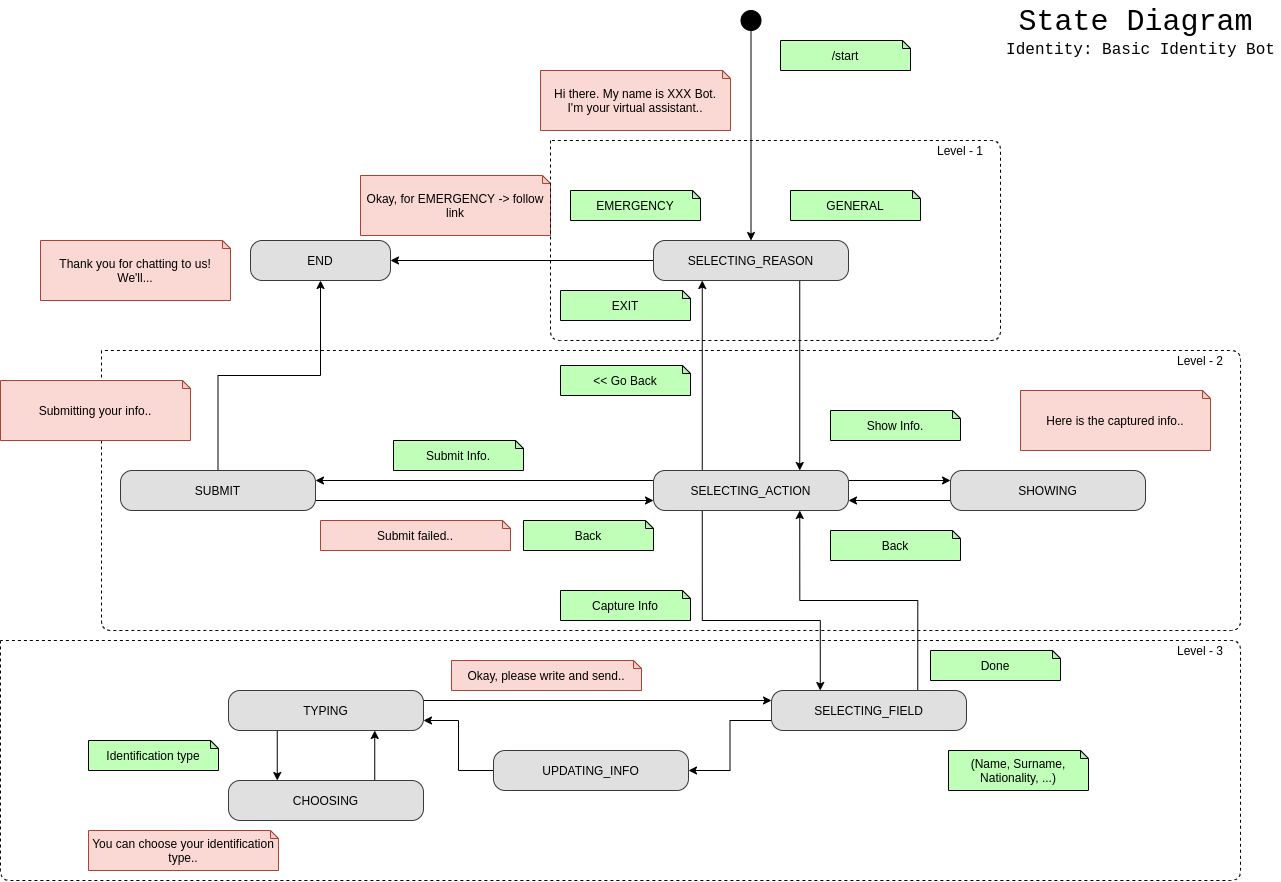

The diagram above was exported from draw.io. Its source (the exported page's mxGraphModel, read from the mxfile embedded in the PNG):
<mxGraphModel dx="1422" dy="843" grid="1" gridSize="10" guides="1" tooltips="1" connect="1" arrows="1" fold="1" page="1" pageScale="1" pageWidth="1600" pageHeight="900" math="0" shadow="0">
  <root>
    <mxCell id="WIyWlLk6GJQsqaUBKTNV-0" />
    <mxCell id="WIyWlLk6GJQsqaUBKTNV-1" parent="WIyWlLk6GJQsqaUBKTNV-0" />
    <mxCell id="pZWS2RwEHj2axefMzSHb-30" value="" style="endArrow=none;dashed=1;html=1;" edge="1" parent="WIyWlLk6GJQsqaUBKTNV-1">
      <mxGeometry width="50" height="50" relative="1" as="geometry">
        <mxPoint x="151" y="360" as="sourcePoint" />
        <mxPoint x="151" y="360" as="targetPoint" />
        <Array as="points">
          <mxPoint x="151" y="640" />
          <mxPoint x="1290" y="640" />
          <mxPoint x="1290" y="360" />
        </Array>
      </mxGeometry>
    </mxCell>
    <mxCell id="bTdAljF23RfIZwE0lkL2-11" style="edgeStyle=orthogonalEdgeStyle;rounded=0;orthogonalLoop=1;jettySize=auto;html=1;exitX=0.5;exitY=1;exitDx=0;exitDy=0;entryX=0.5;entryY=0;entryDx=0;entryDy=0;" parent="WIyWlLk6GJQsqaUBKTNV-1" source="bTdAljF23RfIZwE0lkL2-3" target="bTdAljF23RfIZwE0lkL2-5" edge="1">
      <mxGeometry relative="1" as="geometry">
        <mxPoint x="800" y="240" as="targetPoint" />
      </mxGeometry>
    </mxCell>
    <mxCell id="bTdAljF23RfIZwE0lkL2-3" value="" style="ellipse;whiteSpace=wrap;html=1;aspect=fixed;fillColor=#000000;" parent="WIyWlLk6GJQsqaUBKTNV-1" vertex="1">
      <mxGeometry x="790.5" y="20" width="20" height="20" as="geometry" />
    </mxCell>
    <mxCell id="bTdAljF23RfIZwE0lkL2-15" style="edgeStyle=orthogonalEdgeStyle;rounded=0;orthogonalLoop=1;jettySize=auto;html=1;exitX=0;exitY=0.5;exitDx=0;exitDy=0;entryX=1;entryY=0.5;entryDx=0;entryDy=0;" parent="WIyWlLk6GJQsqaUBKTNV-1" source="bTdAljF23RfIZwE0lkL2-5" target="bTdAljF23RfIZwE0lkL2-10" edge="1">
      <mxGeometry relative="1" as="geometry" />
    </mxCell>
    <mxCell id="bTdAljF23RfIZwE0lkL2-20" style="edgeStyle=orthogonalEdgeStyle;rounded=0;orthogonalLoop=1;jettySize=auto;html=1;exitX=0.75;exitY=1;exitDx=0;exitDy=0;entryX=0.75;entryY=0;entryDx=0;entryDy=0;" parent="WIyWlLk6GJQsqaUBKTNV-1" source="bTdAljF23RfIZwE0lkL2-5" target="bTdAljF23RfIZwE0lkL2-19" edge="1">
      <mxGeometry relative="1" as="geometry">
        <Array as="points" />
      </mxGeometry>
    </mxCell>
    <mxCell id="bTdAljF23RfIZwE0lkL2-5" value="SELECTING_REASON" style="rounded=1;whiteSpace=wrap;html=1;fillColor=#E0E0E0;strokeColor=#36393d;arcSize=29;" parent="WIyWlLk6GJQsqaUBKTNV-1" vertex="1">
      <mxGeometry x="703" y="250" width="195" height="40" as="geometry" />
    </mxCell>
    <mxCell id="bTdAljF23RfIZwE0lkL2-6" value="/start" style="shape=note;whiteSpace=wrap;html=1;backgroundOutline=1;darkOpacity=0.05;fillColor=#BFFFB8;size=8;" parent="WIyWlLk6GJQsqaUBKTNV-1" vertex="1">
      <mxGeometry x="830" y="50" width="130" height="30" as="geometry" />
    </mxCell>
    <mxCell id="bTdAljF23RfIZwE0lkL2-7" value="Hi there. My name is XXX Bot.&lt;br&gt;I'm your virtual assistant.." style="shape=note;whiteSpace=wrap;html=1;backgroundOutline=1;darkOpacity=0.05;fillColor=#fad9d5;size=8;strokeColor=#ae4132;" parent="WIyWlLk6GJQsqaUBKTNV-1" vertex="1">
      <mxGeometry x="590" y="80" width="190" height="60" as="geometry" />
    </mxCell>
    <mxCell id="bTdAljF23RfIZwE0lkL2-8" value="GENERAL" style="shape=note;whiteSpace=wrap;html=1;backgroundOutline=1;darkOpacity=0.05;fillColor=#BFFFB8;size=8;" parent="WIyWlLk6GJQsqaUBKTNV-1" vertex="1">
      <mxGeometry x="840" y="200" width="130" height="30" as="geometry" />
    </mxCell>
    <mxCell id="bTdAljF23RfIZwE0lkL2-9" value="EMERGENCY" style="shape=note;whiteSpace=wrap;html=1;backgroundOutline=1;darkOpacity=0.05;fillColor=#BFFFB8;size=8;" parent="WIyWlLk6GJQsqaUBKTNV-1" vertex="1">
      <mxGeometry x="620" y="200" width="130" height="30" as="geometry" />
    </mxCell>
    <mxCell id="bTdAljF23RfIZwE0lkL2-10" value="END" style="rounded=1;whiteSpace=wrap;html=1;fillColor=#E0E0E0;strokeColor=#36393d;arcSize=29;" parent="WIyWlLk6GJQsqaUBKTNV-1" vertex="1">
      <mxGeometry x="300" y="250" width="140" height="40" as="geometry" />
    </mxCell>
    <mxCell id="bTdAljF23RfIZwE0lkL2-16" value="Okay, for EMERGENCY -&amp;gt; follow link" style="shape=note;whiteSpace=wrap;html=1;backgroundOutline=1;darkOpacity=0.05;fillColor=#fad9d5;size=8;strokeColor=#ae4132;" parent="WIyWlLk6GJQsqaUBKTNV-1" vertex="1">
      <mxGeometry x="410" y="185" width="190" height="60" as="geometry" />
    </mxCell>
    <mxCell id="bTdAljF23RfIZwE0lkL2-24" style="edgeStyle=orthogonalEdgeStyle;rounded=0;orthogonalLoop=1;jettySize=auto;html=1;exitX=1;exitY=0.25;exitDx=0;exitDy=0;entryX=0;entryY=0.25;entryDx=0;entryDy=0;" parent="WIyWlLk6GJQsqaUBKTNV-1" source="bTdAljF23RfIZwE0lkL2-19" target="bTdAljF23RfIZwE0lkL2-23" edge="1">
      <mxGeometry relative="1" as="geometry" />
    </mxCell>
    <mxCell id="bTdAljF23RfIZwE0lkL2-31" style="edgeStyle=orthogonalEdgeStyle;rounded=0;orthogonalLoop=1;jettySize=auto;html=1;exitX=0.25;exitY=0;exitDx=0;exitDy=0;entryX=0.25;entryY=1;entryDx=0;entryDy=0;" parent="WIyWlLk6GJQsqaUBKTNV-1" source="bTdAljF23RfIZwE0lkL2-19" target="bTdAljF23RfIZwE0lkL2-5" edge="1">
      <mxGeometry relative="1" as="geometry" />
    </mxCell>
    <mxCell id="pZWS2RwEHj2axefMzSHb-17" style="edgeStyle=orthogonalEdgeStyle;rounded=0;orthogonalLoop=1;jettySize=auto;html=1;exitX=0;exitY=0.25;exitDx=0;exitDy=0;entryX=1;entryY=0.25;entryDx=0;entryDy=0;" edge="1" parent="WIyWlLk6GJQsqaUBKTNV-1" source="bTdAljF23RfIZwE0lkL2-19" target="pZWS2RwEHj2axefMzSHb-16">
      <mxGeometry relative="1" as="geometry" />
    </mxCell>
    <mxCell id="pZWS2RwEHj2axefMzSHb-35" style="edgeStyle=orthogonalEdgeStyle;rounded=0;orthogonalLoop=1;jettySize=auto;html=1;exitX=0.25;exitY=1;exitDx=0;exitDy=0;entryX=0.25;entryY=0;entryDx=0;entryDy=0;" edge="1" parent="WIyWlLk6GJQsqaUBKTNV-1" source="bTdAljF23RfIZwE0lkL2-19" target="bTdAljF23RfIZwE0lkL2-32">
      <mxGeometry relative="1" as="geometry">
        <Array as="points">
          <mxPoint x="752" y="630" />
          <mxPoint x="870" y="630" />
        </Array>
      </mxGeometry>
    </mxCell>
    <mxCell id="bTdAljF23RfIZwE0lkL2-19" value="SELECTING_ACTION" style="rounded=1;whiteSpace=wrap;html=1;fillColor=#E0E0E0;strokeColor=#36393d;arcSize=29;" parent="WIyWlLk6GJQsqaUBKTNV-1" vertex="1">
      <mxGeometry x="703" y="480" width="195" height="40" as="geometry" />
    </mxCell>
    <mxCell id="bTdAljF23RfIZwE0lkL2-21" value="EXIT" style="shape=note;whiteSpace=wrap;html=1;backgroundOutline=1;darkOpacity=0.05;fillColor=#BFFFB8;size=8;" parent="WIyWlLk6GJQsqaUBKTNV-1" vertex="1">
      <mxGeometry x="610" y="300" width="130" height="30" as="geometry" />
    </mxCell>
    <mxCell id="bTdAljF23RfIZwE0lkL2-22" value="Thank you for chatting to us! We'll..." style="shape=note;whiteSpace=wrap;html=1;backgroundOutline=1;darkOpacity=0.05;fillColor=#fad9d5;size=8;strokeColor=#ae4132;" parent="WIyWlLk6GJQsqaUBKTNV-1" vertex="1">
      <mxGeometry x="90" y="250" width="190" height="60" as="geometry" />
    </mxCell>
    <mxCell id="bTdAljF23RfIZwE0lkL2-25" style="edgeStyle=orthogonalEdgeStyle;rounded=0;orthogonalLoop=1;jettySize=auto;html=1;exitX=0;exitY=0.75;exitDx=0;exitDy=0;entryX=1;entryY=0.75;entryDx=0;entryDy=0;" parent="WIyWlLk6GJQsqaUBKTNV-1" source="bTdAljF23RfIZwE0lkL2-23" target="bTdAljF23RfIZwE0lkL2-19" edge="1">
      <mxGeometry relative="1" as="geometry" />
    </mxCell>
    <mxCell id="bTdAljF23RfIZwE0lkL2-23" value="SHOWING" style="rounded=1;whiteSpace=wrap;html=1;fillColor=#E0E0E0;strokeColor=#36393d;arcSize=29;" parent="WIyWlLk6GJQsqaUBKTNV-1" vertex="1">
      <mxGeometry x="1000" y="480" width="195" height="40" as="geometry" />
    </mxCell>
    <mxCell id="bTdAljF23RfIZwE0lkL2-26" value="Show Info." style="shape=note;whiteSpace=wrap;html=1;backgroundOutline=1;darkOpacity=0.05;fillColor=#BFFFB8;size=8;" parent="WIyWlLk6GJQsqaUBKTNV-1" vertex="1">
      <mxGeometry x="880" y="420" width="130" height="30" as="geometry" />
    </mxCell>
    <mxCell id="bTdAljF23RfIZwE0lkL2-27" value="Back" style="shape=note;whiteSpace=wrap;html=1;backgroundOutline=1;darkOpacity=0.05;fillColor=#BFFFB8;size=8;" parent="WIyWlLk6GJQsqaUBKTNV-1" vertex="1">
      <mxGeometry x="880" y="540" width="130" height="30" as="geometry" />
    </mxCell>
    <mxCell id="bTdAljF23RfIZwE0lkL2-28" value="Here is the captured info.." style="shape=note;whiteSpace=wrap;html=1;backgroundOutline=1;darkOpacity=0.05;fillColor=#fad9d5;size=8;strokeColor=#ae4132;" parent="WIyWlLk6GJQsqaUBKTNV-1" vertex="1">
      <mxGeometry x="1070" y="400" width="190" height="60" as="geometry" />
    </mxCell>
    <mxCell id="bTdAljF23RfIZwE0lkL2-29" value="&amp;lt;&amp;lt; Go Back" style="shape=note;whiteSpace=wrap;html=1;backgroundOutline=1;darkOpacity=0.05;fillColor=#BFFFB8;size=8;" parent="WIyWlLk6GJQsqaUBKTNV-1" vertex="1">
      <mxGeometry x="610" y="375" width="130" height="30" as="geometry" />
    </mxCell>
    <mxCell id="pZWS2RwEHj2axefMzSHb-14" style="edgeStyle=orthogonalEdgeStyle;rounded=0;orthogonalLoop=1;jettySize=auto;html=1;exitX=0;exitY=0.75;exitDx=0;exitDy=0;entryX=1;entryY=0.5;entryDx=0;entryDy=0;" edge="1" parent="WIyWlLk6GJQsqaUBKTNV-1" source="bTdAljF23RfIZwE0lkL2-32" target="pZWS2RwEHj2axefMzSHb-2">
      <mxGeometry relative="1" as="geometry" />
    </mxCell>
    <mxCell id="pZWS2RwEHj2axefMzSHb-36" style="edgeStyle=orthogonalEdgeStyle;rounded=0;orthogonalLoop=1;jettySize=auto;html=1;exitX=0.75;exitY=0;exitDx=0;exitDy=0;entryX=0.75;entryY=1;entryDx=0;entryDy=0;" edge="1" parent="WIyWlLk6GJQsqaUBKTNV-1" source="bTdAljF23RfIZwE0lkL2-32" target="bTdAljF23RfIZwE0lkL2-19">
      <mxGeometry relative="1" as="geometry" />
    </mxCell>
    <mxCell id="bTdAljF23RfIZwE0lkL2-32" value="SELECTING_FIELD" style="rounded=1;whiteSpace=wrap;html=1;fillColor=#E0E0E0;strokeColor=#36393d;arcSize=29;" parent="WIyWlLk6GJQsqaUBKTNV-1" vertex="1">
      <mxGeometry x="821" y="700" width="195" height="40" as="geometry" />
    </mxCell>
    <mxCell id="bTdAljF23RfIZwE0lkL2-34" value="Capture Info" style="shape=note;whiteSpace=wrap;html=1;backgroundOutline=1;darkOpacity=0.05;fillColor=#BFFFB8;size=8;" parent="WIyWlLk6GJQsqaUBKTNV-1" vertex="1">
      <mxGeometry x="610" y="600" width="130" height="30" as="geometry" />
    </mxCell>
    <mxCell id="bTdAljF23RfIZwE0lkL2-35" value="(Name, Surname, Nationality, ...)" style="shape=note;whiteSpace=wrap;html=1;backgroundOutline=1;darkOpacity=0.05;fillColor=#BFFFB8;size=8;" parent="WIyWlLk6GJQsqaUBKTNV-1" vertex="1">
      <mxGeometry x="998" y="760" width="140" height="40" as="geometry" />
    </mxCell>
    <mxCell id="pZWS2RwEHj2axefMzSHb-8" style="edgeStyle=orthogonalEdgeStyle;rounded=0;orthogonalLoop=1;jettySize=auto;html=1;exitX=0.25;exitY=1;exitDx=0;exitDy=0;entryX=0.25;entryY=0;entryDx=0;entryDy=0;" edge="1" parent="WIyWlLk6GJQsqaUBKTNV-1" source="bTdAljF23RfIZwE0lkL2-36" target="pZWS2RwEHj2axefMzSHb-0">
      <mxGeometry relative="1" as="geometry" />
    </mxCell>
    <mxCell id="pZWS2RwEHj2axefMzSHb-13" style="edgeStyle=orthogonalEdgeStyle;rounded=0;orthogonalLoop=1;jettySize=auto;html=1;exitX=1;exitY=0.25;exitDx=0;exitDy=0;entryX=0;entryY=0.25;entryDx=0;entryDy=0;" edge="1" parent="WIyWlLk6GJQsqaUBKTNV-1" source="bTdAljF23RfIZwE0lkL2-36" target="bTdAljF23RfIZwE0lkL2-32">
      <mxGeometry relative="1" as="geometry" />
    </mxCell>
    <mxCell id="bTdAljF23RfIZwE0lkL2-36" value="TYPING" style="rounded=1;whiteSpace=wrap;html=1;fillColor=#E0E0E0;strokeColor=#36393d;arcSize=29;" parent="WIyWlLk6GJQsqaUBKTNV-1" vertex="1">
      <mxGeometry x="278" y="700" width="195" height="40" as="geometry" />
    </mxCell>
    <mxCell id="nhU_C-3vUklX8yKlLMRo-0" value="&lt;font style=&quot;font-size: 30px;&quot; face=&quot;Courier New&quot;&gt;State Diagram&lt;/font&gt;" style="text;html=1;resizable=0;autosize=1;align=center;verticalAlign=middle;points=[];fillColor=none;strokeColor=none;rounded=0;fontSize=30;fontFamily=Tahoma;" parent="WIyWlLk6GJQsqaUBKTNV-1" vertex="1">
      <mxGeometry x="1060" y="10" width="250" height="40" as="geometry" />
    </mxCell>
    <mxCell id="nhU_C-3vUklX8yKlLMRo-2" value="Identity: Basic Identity Bot" style="text;html=1;resizable=0;autosize=1;align=center;verticalAlign=middle;points=[];fillColor=none;strokeColor=none;rounded=0;fontSize=16;fontFamily=Courier New;" parent="WIyWlLk6GJQsqaUBKTNV-1" vertex="1">
      <mxGeometry x="1050" y="50" width="280" height="20" as="geometry" />
    </mxCell>
    <mxCell id="pZWS2RwEHj2axefMzSHb-10" style="edgeStyle=orthogonalEdgeStyle;rounded=0;orthogonalLoop=1;jettySize=auto;html=1;exitX=0.75;exitY=0;exitDx=0;exitDy=0;entryX=0.75;entryY=1;entryDx=0;entryDy=0;" edge="1" parent="WIyWlLk6GJQsqaUBKTNV-1" source="pZWS2RwEHj2axefMzSHb-0" target="bTdAljF23RfIZwE0lkL2-36">
      <mxGeometry relative="1" as="geometry" />
    </mxCell>
    <mxCell id="pZWS2RwEHj2axefMzSHb-0" value="CHOOSING" style="rounded=1;whiteSpace=wrap;html=1;fillColor=#E0E0E0;strokeColor=#36393d;arcSize=29;" vertex="1" parent="WIyWlLk6GJQsqaUBKTNV-1">
      <mxGeometry x="278" y="790" width="195" height="40" as="geometry" />
    </mxCell>
    <mxCell id="pZWS2RwEHj2axefMzSHb-15" style="edgeStyle=orthogonalEdgeStyle;rounded=0;orthogonalLoop=1;jettySize=auto;html=1;exitX=0;exitY=0.5;exitDx=0;exitDy=0;entryX=1;entryY=0.75;entryDx=0;entryDy=0;" edge="1" parent="WIyWlLk6GJQsqaUBKTNV-1" source="pZWS2RwEHj2axefMzSHb-2" target="bTdAljF23RfIZwE0lkL2-36">
      <mxGeometry relative="1" as="geometry" />
    </mxCell>
    <mxCell id="pZWS2RwEHj2axefMzSHb-2" value="UPDATING_INFO" style="rounded=1;whiteSpace=wrap;html=1;fillColor=#E0E0E0;strokeColor=#36393d;arcSize=29;" vertex="1" parent="WIyWlLk6GJQsqaUBKTNV-1">
      <mxGeometry x="543" y="760" width="195" height="40" as="geometry" />
    </mxCell>
    <mxCell id="pZWS2RwEHj2axefMzSHb-11" value="Identification type" style="shape=note;whiteSpace=wrap;html=1;backgroundOutline=1;darkOpacity=0.05;fillColor=#BFFFB8;size=8;" vertex="1" parent="WIyWlLk6GJQsqaUBKTNV-1">
      <mxGeometry x="138" y="750" width="130" height="30" as="geometry" />
    </mxCell>
    <mxCell id="pZWS2RwEHj2axefMzSHb-18" style="edgeStyle=orthogonalEdgeStyle;rounded=0;orthogonalLoop=1;jettySize=auto;html=1;exitX=1;exitY=0.75;exitDx=0;exitDy=0;entryX=0;entryY=0.75;entryDx=0;entryDy=0;" edge="1" parent="WIyWlLk6GJQsqaUBKTNV-1" source="pZWS2RwEHj2axefMzSHb-16" target="bTdAljF23RfIZwE0lkL2-19">
      <mxGeometry relative="1" as="geometry" />
    </mxCell>
    <mxCell id="pZWS2RwEHj2axefMzSHb-20" style="edgeStyle=orthogonalEdgeStyle;rounded=0;orthogonalLoop=1;jettySize=auto;html=1;exitX=0.5;exitY=0;exitDx=0;exitDy=0;entryX=0.5;entryY=1;entryDx=0;entryDy=0;" edge="1" parent="WIyWlLk6GJQsqaUBKTNV-1" source="pZWS2RwEHj2axefMzSHb-16" target="bTdAljF23RfIZwE0lkL2-10">
      <mxGeometry relative="1" as="geometry" />
    </mxCell>
    <mxCell id="pZWS2RwEHj2axefMzSHb-16" value="SUBMIT" style="rounded=1;whiteSpace=wrap;html=1;fillColor=#E0E0E0;strokeColor=#36393d;arcSize=29;" vertex="1" parent="WIyWlLk6GJQsqaUBKTNV-1">
      <mxGeometry x="170" y="480" width="195" height="40" as="geometry" />
    </mxCell>
    <mxCell id="pZWS2RwEHj2axefMzSHb-19" value="Back" style="shape=note;whiteSpace=wrap;html=1;backgroundOutline=1;darkOpacity=0.05;fillColor=#BFFFB8;size=8;" vertex="1" parent="WIyWlLk6GJQsqaUBKTNV-1">
      <mxGeometry x="573" y="530" width="130" height="30" as="geometry" />
    </mxCell>
    <mxCell id="pZWS2RwEHj2axefMzSHb-21" value="Submit failed.." style="shape=note;whiteSpace=wrap;html=1;backgroundOutline=1;darkOpacity=0.05;fillColor=#fad9d5;size=8;strokeColor=#ae4132;" vertex="1" parent="WIyWlLk6GJQsqaUBKTNV-1">
      <mxGeometry x="370" y="530" width="190" height="30" as="geometry" />
    </mxCell>
    <mxCell id="pZWS2RwEHj2axefMzSHb-22" value="Okay, please write and send.." style="shape=note;whiteSpace=wrap;html=1;backgroundOutline=1;darkOpacity=0.05;fillColor=#fad9d5;size=8;strokeColor=#ae4132;" vertex="1" parent="WIyWlLk6GJQsqaUBKTNV-1">
      <mxGeometry x="501" y="670" width="190" height="30" as="geometry" />
    </mxCell>
    <mxCell id="pZWS2RwEHj2axefMzSHb-23" value="You can choose your identification type.." style="shape=note;whiteSpace=wrap;html=1;backgroundOutline=1;darkOpacity=0.05;fillColor=#fad9d5;size=8;strokeColor=#ae4132;" vertex="1" parent="WIyWlLk6GJQsqaUBKTNV-1">
      <mxGeometry x="138" y="840" width="190" height="40" as="geometry" />
    </mxCell>
    <mxCell id="pZWS2RwEHj2axefMzSHb-24" value="Submit Info." style="shape=note;whiteSpace=wrap;html=1;backgroundOutline=1;darkOpacity=0.05;fillColor=#BFFFB8;size=8;" vertex="1" parent="WIyWlLk6GJQsqaUBKTNV-1">
      <mxGeometry x="443" y="450" width="130" height="30" as="geometry" />
    </mxCell>
    <mxCell id="pZWS2RwEHj2axefMzSHb-26" value="" style="endArrow=none;dashed=1;html=1;" edge="1" parent="WIyWlLk6GJQsqaUBKTNV-1">
      <mxGeometry width="50" height="50" relative="1" as="geometry">
        <mxPoint x="600" y="150" as="sourcePoint" />
        <mxPoint x="600" y="150" as="targetPoint" />
        <Array as="points">
          <mxPoint x="600" y="350" />
          <mxPoint x="1050" y="350" />
          <mxPoint x="1050" y="150" />
        </Array>
      </mxGeometry>
    </mxCell>
    <mxCell id="pZWS2RwEHj2axefMzSHb-28" value="Level - 1" style="text;html=1;strokeColor=none;fillColor=none;align=center;verticalAlign=middle;whiteSpace=wrap;rounded=0;" vertex="1" parent="WIyWlLk6GJQsqaUBKTNV-1">
      <mxGeometry x="970" y="150" width="80" height="20" as="geometry" />
    </mxCell>
    <mxCell id="pZWS2RwEHj2axefMzSHb-31" value="Level - 2" style="text;html=1;strokeColor=none;fillColor=none;align=center;verticalAlign=middle;whiteSpace=wrap;rounded=0;" vertex="1" parent="WIyWlLk6GJQsqaUBKTNV-1">
      <mxGeometry x="1210" y="360" width="80" height="20" as="geometry" />
    </mxCell>
    <mxCell id="pZWS2RwEHj2axefMzSHb-32" value="" style="endArrow=none;dashed=1;html=1;" edge="1" parent="WIyWlLk6GJQsqaUBKTNV-1">
      <mxGeometry width="50" height="50" relative="1" as="geometry">
        <mxPoint x="50" y="650" as="sourcePoint" />
        <mxPoint x="50" y="650" as="targetPoint" />
        <Array as="points">
          <mxPoint x="50" y="890" />
          <mxPoint x="1290" y="890" />
          <mxPoint x="1290" y="650" />
        </Array>
      </mxGeometry>
    </mxCell>
    <mxCell id="pZWS2RwEHj2axefMzSHb-33" value="Level - 3" style="text;html=1;strokeColor=none;fillColor=none;align=center;verticalAlign=middle;whiteSpace=wrap;rounded=0;" vertex="1" parent="WIyWlLk6GJQsqaUBKTNV-1">
      <mxGeometry x="1210" y="650" width="80" height="20" as="geometry" />
    </mxCell>
    <mxCell id="pZWS2RwEHj2axefMzSHb-25" value="Submitting your info.." style="shape=note;whiteSpace=wrap;html=1;backgroundOutline=1;darkOpacity=0.05;fillColor=#fad9d5;size=8;strokeColor=#ae4132;" vertex="1" parent="WIyWlLk6GJQsqaUBKTNV-1">
      <mxGeometry x="50" y="390" width="190" height="60" as="geometry" />
    </mxCell>
    <mxCell id="pZWS2RwEHj2axefMzSHb-34" value="Done" style="shape=note;whiteSpace=wrap;html=1;backgroundOutline=1;darkOpacity=0.05;fillColor=#BFFFB8;size=8;" vertex="1" parent="WIyWlLk6GJQsqaUBKTNV-1">
      <mxGeometry x="980" y="660" width="130" height="30" as="geometry" />
    </mxCell>
  </root>
</mxGraphModel>